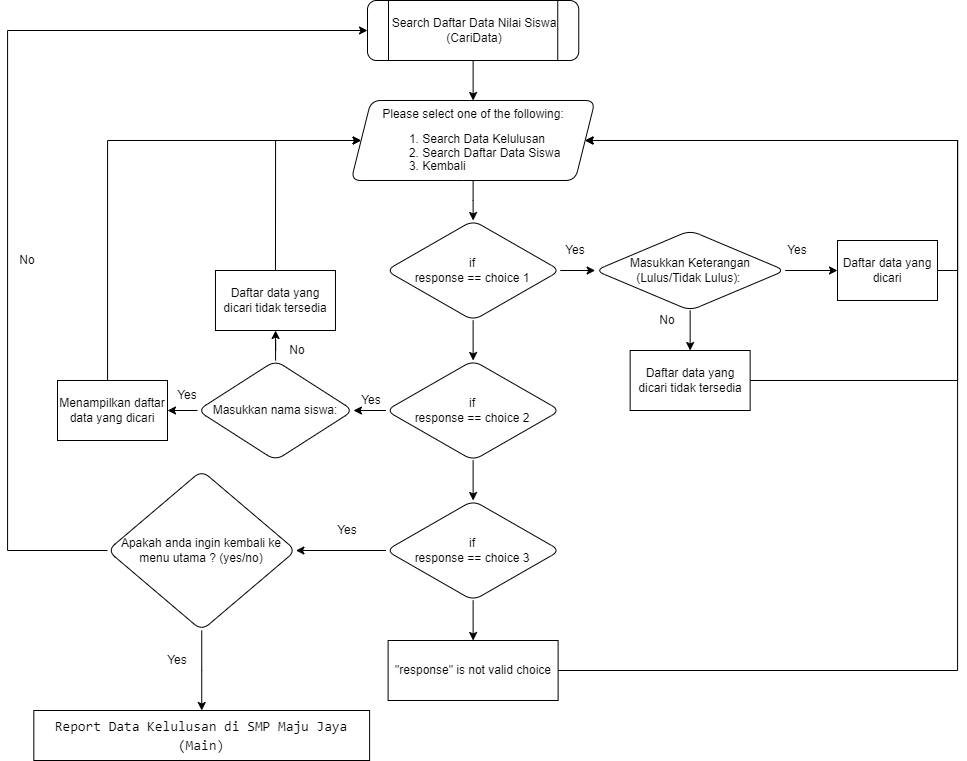

The diagram above was exported from draw.io. Its source (the exported page's mxGraphModel, read from the mxfile embedded in the PNG):
<mxGraphModel dx="2465" dy="882" grid="1" gridSize="10" guides="1" tooltips="1" connect="1" arrows="1" fold="1" page="1" pageScale="1" pageWidth="850" pageHeight="1100" math="0" shadow="0">
  <root>
    <mxCell id="0" />
    <mxCell id="1" parent="0" />
    <mxCell id="Eew0bWpX0UuM2uZqfhMD-5" value="" style="edgeStyle=orthogonalEdgeStyle;rounded=0;orthogonalLoop=1;jettySize=auto;html=1;" parent="1" source="Eew0bWpX0UuM2uZqfhMD-1" target="Eew0bWpX0UuM2uZqfhMD-4" edge="1">
      <mxGeometry relative="1" as="geometry" />
    </mxCell>
    <mxCell id="Eew0bWpX0UuM2uZqfhMD-1" value="&lt;span style=&quot;background-color: initial;&quot;&gt;Search Daftar Data Nilai Siswa&lt;br&gt;(CariData)&lt;br&gt;&lt;/span&gt;" style="shape=process;whiteSpace=wrap;html=1;backgroundOutline=1;rounded=1;glass=0;strokeWidth=1;shadow=0;align=center;" parent="1" vertex="1">
      <mxGeometry x="290" y="30" width="211.25" height="60" as="geometry" />
    </mxCell>
    <mxCell id="Eew0bWpX0UuM2uZqfhMD-9" value="" style="edgeStyle=orthogonalEdgeStyle;rounded=0;orthogonalLoop=1;jettySize=auto;html=1;" parent="1" source="Eew0bWpX0UuM2uZqfhMD-4" target="Eew0bWpX0UuM2uZqfhMD-8" edge="1">
      <mxGeometry relative="1" as="geometry" />
    </mxCell>
    <mxCell id="Eew0bWpX0UuM2uZqfhMD-4" value="&lt;p style=&quot;text-align: justify; line-height: 110%;&quot;&gt;Please select one of the following:&lt;/p&gt;&lt;div style=&quot;line-height: 110%;&quot;&gt;&lt;ol style=&quot;line-height: 110%;&quot;&gt;&lt;li style=&quot;text-align: justify;&quot;&gt;Search Data Kelulusan&lt;/li&gt;&lt;li style=&quot;text-align: justify;&quot;&gt;Search Daftar Data Siswa&lt;/li&gt;&lt;li style=&quot;text-align: justify;&quot;&gt;Kembali&lt;/li&gt;&lt;/ol&gt;&lt;/div&gt;" style="shape=parallelogram;perimeter=parallelogramPerimeter;whiteSpace=wrap;html=1;fixedSize=1;align=center;rounded=1;glass=0;strokeWidth=1;shadow=0;" parent="1" vertex="1">
      <mxGeometry x="273.59" y="130" width="244.06" height="80" as="geometry" />
    </mxCell>
    <mxCell id="Eew0bWpX0UuM2uZqfhMD-11" value="" style="edgeStyle=orthogonalEdgeStyle;rounded=0;orthogonalLoop=1;jettySize=auto;html=1;" parent="1" source="Eew0bWpX0UuM2uZqfhMD-8" target="Eew0bWpX0UuM2uZqfhMD-10" edge="1">
      <mxGeometry relative="1" as="geometry" />
    </mxCell>
    <mxCell id="Eew0bWpX0UuM2uZqfhMD-17" value="" style="edgeStyle=orthogonalEdgeStyle;rounded=0;orthogonalLoop=1;jettySize=auto;html=1;" parent="1" source="Eew0bWpX0UuM2uZqfhMD-8" target="Eew0bWpX0UuM2uZqfhMD-16" edge="1">
      <mxGeometry relative="1" as="geometry" />
    </mxCell>
    <mxCell id="Eew0bWpX0UuM2uZqfhMD-8" value="if&lt;br style=&quot;border-color: var(--border-color);&quot;&gt;response == choice 1" style="rhombus;whiteSpace=wrap;html=1;rounded=1;glass=0;strokeWidth=1;shadow=0;" parent="1" vertex="1">
      <mxGeometry x="308.43" y="250" width="174.38" height="100" as="geometry" />
    </mxCell>
    <mxCell id="Eew0bWpX0UuM2uZqfhMD-13" value="" style="edgeStyle=orthogonalEdgeStyle;rounded=0;orthogonalLoop=1;jettySize=auto;html=1;" parent="1" source="Eew0bWpX0UuM2uZqfhMD-10" target="Eew0bWpX0UuM2uZqfhMD-12" edge="1">
      <mxGeometry relative="1" as="geometry" />
    </mxCell>
    <mxCell id="Eew0bWpX0UuM2uZqfhMD-31" value="" style="edgeStyle=orthogonalEdgeStyle;rounded=0;orthogonalLoop=1;jettySize=auto;html=1;" parent="1" source="Eew0bWpX0UuM2uZqfhMD-10" target="Eew0bWpX0UuM2uZqfhMD-30" edge="1">
      <mxGeometry relative="1" as="geometry" />
    </mxCell>
    <mxCell id="Eew0bWpX0UuM2uZqfhMD-10" value="if&lt;br style=&quot;border-color: var(--border-color);&quot;&gt;response == choice 2" style="rhombus;whiteSpace=wrap;html=1;rounded=1;glass=0;strokeWidth=1;shadow=0;" parent="1" vertex="1">
      <mxGeometry x="308.43" y="390" width="174.38" height="100" as="geometry" />
    </mxCell>
    <mxCell id="Eew0bWpX0UuM2uZqfhMD-45" value="" style="edgeStyle=orthogonalEdgeStyle;rounded=0;orthogonalLoop=1;jettySize=auto;html=1;" parent="1" source="Eew0bWpX0UuM2uZqfhMD-12" target="Eew0bWpX0UuM2uZqfhMD-44" edge="1">
      <mxGeometry relative="1" as="geometry" />
    </mxCell>
    <mxCell id="xVOrnWcmQPepqYPdSqT4-2" value="" style="edgeStyle=orthogonalEdgeStyle;rounded=0;orthogonalLoop=1;jettySize=auto;html=1;" parent="1" source="Eew0bWpX0UuM2uZqfhMD-12" target="Eew0bWpX0UuM2uZqfhMD-40" edge="1">
      <mxGeometry relative="1" as="geometry" />
    </mxCell>
    <mxCell id="Eew0bWpX0UuM2uZqfhMD-12" value="if&lt;br style=&quot;border-color: var(--border-color);&quot;&gt;response == choice 3" style="rhombus;whiteSpace=wrap;html=1;rounded=1;glass=0;strokeWidth=1;shadow=0;" parent="1" vertex="1">
      <mxGeometry x="308.43" y="530" width="174.38" height="100" as="geometry" />
    </mxCell>
    <mxCell id="Eew0bWpX0UuM2uZqfhMD-21" value="" style="edgeStyle=orthogonalEdgeStyle;rounded=0;orthogonalLoop=1;jettySize=auto;html=1;" parent="1" source="Eew0bWpX0UuM2uZqfhMD-16" target="Eew0bWpX0UuM2uZqfhMD-20" edge="1">
      <mxGeometry relative="1" as="geometry" />
    </mxCell>
    <mxCell id="Eew0bWpX0UuM2uZqfhMD-25" value="" style="edgeStyle=orthogonalEdgeStyle;rounded=0;orthogonalLoop=1;jettySize=auto;html=1;" parent="1" source="Eew0bWpX0UuM2uZqfhMD-16" target="Eew0bWpX0UuM2uZqfhMD-24" edge="1">
      <mxGeometry relative="1" as="geometry" />
    </mxCell>
    <mxCell id="Eew0bWpX0UuM2uZqfhMD-16" value="Masukkan Keterangan (Lulus/Tidak Lulus):&amp;nbsp;" style="rhombus;whiteSpace=wrap;html=1;rounded=1;glass=0;strokeWidth=1;shadow=0;" parent="1" vertex="1">
      <mxGeometry x="517.65" y="260" width="190" height="80" as="geometry" />
    </mxCell>
    <mxCell id="xVOrnWcmQPepqYPdSqT4-4" style="edgeStyle=orthogonalEdgeStyle;rounded=0;orthogonalLoop=1;jettySize=auto;html=1;exitX=1;exitY=0.5;exitDx=0;exitDy=0;entryX=1;entryY=0.5;entryDx=0;entryDy=0;" parent="1" source="Eew0bWpX0UuM2uZqfhMD-20" target="Eew0bWpX0UuM2uZqfhMD-4" edge="1">
      <mxGeometry relative="1" as="geometry">
        <Array as="points">
          <mxPoint x="880" y="300" />
          <mxPoint x="880" y="170" />
        </Array>
      </mxGeometry>
    </mxCell>
    <mxCell id="Eew0bWpX0UuM2uZqfhMD-20" value="Daftar data yang dicari" style="whiteSpace=wrap;html=1;rounded=1;glass=0;strokeWidth=1;shadow=0;arcSize=0;" parent="1" vertex="1">
      <mxGeometry x="760" y="270" width="100" height="60" as="geometry" />
    </mxCell>
    <mxCell id="Eew0bWpX0UuM2uZqfhMD-29" value="" style="edgeStyle=orthogonalEdgeStyle;rounded=0;orthogonalLoop=1;jettySize=auto;html=1;entryX=1;entryY=0.5;entryDx=0;entryDy=0;" parent="1" source="Eew0bWpX0UuM2uZqfhMD-24" target="Eew0bWpX0UuM2uZqfhMD-4" edge="1">
      <mxGeometry relative="1" as="geometry">
        <mxPoint x="752.6500000000001" y="410" as="targetPoint" />
        <Array as="points">
          <mxPoint x="880" y="410" />
          <mxPoint x="880" y="170" />
        </Array>
      </mxGeometry>
    </mxCell>
    <mxCell id="Eew0bWpX0UuM2uZqfhMD-24" value="Daftar data yang dicari tidak tersedia" style="whiteSpace=wrap;html=1;rounded=1;glass=0;strokeWidth=1;shadow=0;arcSize=0;" parent="1" vertex="1">
      <mxGeometry x="552.65" y="380" width="120" height="60" as="geometry" />
    </mxCell>
    <mxCell id="Eew0bWpX0UuM2uZqfhMD-33" value="" style="edgeStyle=orthogonalEdgeStyle;rounded=0;orthogonalLoop=1;jettySize=auto;html=1;" parent="1" source="Eew0bWpX0UuM2uZqfhMD-30" target="Eew0bWpX0UuM2uZqfhMD-32" edge="1">
      <mxGeometry relative="1" as="geometry" />
    </mxCell>
    <mxCell id="Eew0bWpX0UuM2uZqfhMD-35" value="" style="edgeStyle=orthogonalEdgeStyle;rounded=0;orthogonalLoop=1;jettySize=auto;html=1;" parent="1" source="Eew0bWpX0UuM2uZqfhMD-30" target="Eew0bWpX0UuM2uZqfhMD-34" edge="1">
      <mxGeometry relative="1" as="geometry" />
    </mxCell>
    <mxCell id="Eew0bWpX0UuM2uZqfhMD-30" value="Masukkan nama siswa:" style="rhombus;whiteSpace=wrap;html=1;rounded=1;glass=0;strokeWidth=1;shadow=0;" parent="1" vertex="1">
      <mxGeometry x="120" y="390" width="155.95" height="100" as="geometry" />
    </mxCell>
    <mxCell id="Eew0bWpX0UuM2uZqfhMD-37" value="" style="edgeStyle=orthogonalEdgeStyle;rounded=0;orthogonalLoop=1;jettySize=auto;html=1;entryX=0;entryY=0.5;entryDx=0;entryDy=0;" parent="1" source="Eew0bWpX0UuM2uZqfhMD-32" target="Eew0bWpX0UuM2uZqfhMD-4" edge="1">
      <mxGeometry relative="1" as="geometry">
        <mxPoint x="30.00500000000011" y="330" as="targetPoint" />
        <Array as="points">
          <mxPoint x="30" y="170" />
        </Array>
      </mxGeometry>
    </mxCell>
    <mxCell id="Eew0bWpX0UuM2uZqfhMD-32" value="Menampilkan daftar data yang dicari" style="whiteSpace=wrap;html=1;rounded=1;glass=0;strokeWidth=1;shadow=0;arcSize=0;" parent="1" vertex="1">
      <mxGeometry x="-20" y="410" width="110.01" height="60" as="geometry" />
    </mxCell>
    <mxCell id="xVOrnWcmQPepqYPdSqT4-3" style="edgeStyle=orthogonalEdgeStyle;rounded=0;orthogonalLoop=1;jettySize=auto;html=1;exitX=0.5;exitY=0;exitDx=0;exitDy=0;entryX=0;entryY=0.5;entryDx=0;entryDy=0;" parent="1" source="Eew0bWpX0UuM2uZqfhMD-34" target="Eew0bWpX0UuM2uZqfhMD-4" edge="1">
      <mxGeometry relative="1" as="geometry">
        <Array as="points">
          <mxPoint x="198" y="170" />
        </Array>
      </mxGeometry>
    </mxCell>
    <mxCell id="Eew0bWpX0UuM2uZqfhMD-34" value="Daftar data yang dicari tidak tersedia" style="whiteSpace=wrap;html=1;rounded=1;glass=0;strokeWidth=1;shadow=0;arcSize=0;" parent="1" vertex="1">
      <mxGeometry x="137.975" y="300" width="120" height="60" as="geometry" />
    </mxCell>
    <mxCell id="xVOrnWcmQPepqYPdSqT4-5" style="edgeStyle=orthogonalEdgeStyle;rounded=0;orthogonalLoop=1;jettySize=auto;html=1;exitX=1;exitY=0.5;exitDx=0;exitDy=0;entryX=1;entryY=0.5;entryDx=0;entryDy=0;" parent="1" source="Eew0bWpX0UuM2uZqfhMD-40" target="Eew0bWpX0UuM2uZqfhMD-4" edge="1">
      <mxGeometry relative="1" as="geometry">
        <Array as="points">
          <mxPoint x="880" y="700" />
          <mxPoint x="880" y="170" />
        </Array>
      </mxGeometry>
    </mxCell>
    <mxCell id="Eew0bWpX0UuM2uZqfhMD-40" value="&quot;response&quot; is not valid choice" style="whiteSpace=wrap;html=1;rounded=1;glass=0;strokeWidth=1;shadow=0;arcSize=0;" parent="1" vertex="1">
      <mxGeometry x="310.62" y="670" width="170" height="60" as="geometry" />
    </mxCell>
    <mxCell id="Eew0bWpX0UuM2uZqfhMD-47" value="" style="edgeStyle=orthogonalEdgeStyle;rounded=0;orthogonalLoop=1;jettySize=auto;html=1;entryX=0;entryY=0.5;entryDx=0;entryDy=0;" parent="1" source="Eew0bWpX0UuM2uZqfhMD-44" target="Eew0bWpX0UuM2uZqfhMD-1" edge="1">
      <mxGeometry relative="1" as="geometry">
        <mxPoint x="-84.21500000000015" y="580" as="targetPoint" />
        <Array as="points">
          <mxPoint x="-70" y="580" />
          <mxPoint x="-70" y="60" />
        </Array>
      </mxGeometry>
    </mxCell>
    <mxCell id="Eew0bWpX0UuM2uZqfhMD-49" value="" style="edgeStyle=orthogonalEdgeStyle;rounded=0;orthogonalLoop=1;jettySize=auto;html=1;" parent="1" source="Eew0bWpX0UuM2uZqfhMD-44" target="Eew0bWpX0UuM2uZqfhMD-48" edge="1">
      <mxGeometry relative="1" as="geometry" />
    </mxCell>
    <mxCell id="Eew0bWpX0UuM2uZqfhMD-44" value="Apakah anda ingin kembali ke menu utama ? (yes/no)" style="rhombus;whiteSpace=wrap;html=1;rounded=1;glass=0;strokeWidth=1;shadow=0;" parent="1" vertex="1">
      <mxGeometry x="30" y="500" width="188.43" height="160" as="geometry" />
    </mxCell>
    <mxCell id="Eew0bWpX0UuM2uZqfhMD-48" value="&lt;div style=&quot;border-color: var(--border-color); background-color: rgb(255, 255, 255); font-family: Consolas, &amp;quot;Courier New&amp;quot;, monospace; font-size: 14px; line-height: 19px;&quot;&gt;Report Data Kelulusan di SMP Maju Jaya&lt;br&gt;&lt;/div&gt;&lt;div style=&quot;border-color: var(--border-color); background-color: rgb(255, 255, 255); font-family: Consolas, &amp;quot;Courier New&amp;quot;, monospace; font-size: 14px; line-height: 19px;&quot;&gt;(Main)&lt;/div&gt;" style="whiteSpace=wrap;html=1;rounded=1;glass=0;strokeWidth=1;shadow=0;arcSize=0;" parent="1" vertex="1">
      <mxGeometry x="-43.68000000000001" y="740" width="335.79" height="50" as="geometry" />
    </mxCell>
    <mxCell id="xVOrnWcmQPepqYPdSqT4-6" value="Yes" style="text;html=1;strokeColor=none;fillColor=none;align=center;verticalAlign=middle;whiteSpace=wrap;rounded=0;" parent="1" vertex="1">
      <mxGeometry x="477.65" y="270" width="40" height="20" as="geometry" />
    </mxCell>
    <mxCell id="xVOrnWcmQPepqYPdSqT4-7" value="Yes" style="text;html=1;strokeColor=none;fillColor=none;align=center;verticalAlign=middle;whiteSpace=wrap;rounded=0;" parent="1" vertex="1">
      <mxGeometry x="700" y="270" width="40" height="20" as="geometry" />
    </mxCell>
    <mxCell id="xVOrnWcmQPepqYPdSqT4-8" value="Yes" style="text;html=1;strokeColor=none;fillColor=none;align=center;verticalAlign=middle;whiteSpace=wrap;rounded=0;" parent="1" vertex="1">
      <mxGeometry x="273.59" y="420" width="40" height="20" as="geometry" />
    </mxCell>
    <mxCell id="xVOrnWcmQPepqYPdSqT4-9" value="Yes" style="text;html=1;strokeColor=none;fillColor=none;align=center;verticalAlign=middle;whiteSpace=wrap;rounded=0;" parent="1" vertex="1">
      <mxGeometry x="90.00999999999999" y="415" width="40" height="20" as="geometry" />
    </mxCell>
    <mxCell id="xVOrnWcmQPepqYPdSqT4-10" value="Yes" style="text;html=1;strokeColor=none;fillColor=none;align=center;verticalAlign=middle;whiteSpace=wrap;rounded=0;" parent="1" vertex="1">
      <mxGeometry x="250" y="550" width="40" height="20" as="geometry" />
    </mxCell>
    <mxCell id="xVOrnWcmQPepqYPdSqT4-11" value="Yes" style="text;html=1;strokeColor=none;fillColor=none;align=center;verticalAlign=middle;whiteSpace=wrap;rounded=0;" parent="1" vertex="1">
      <mxGeometry x="80" y="680" width="40" height="20" as="geometry" />
    </mxCell>
    <mxCell id="xVOrnWcmQPepqYPdSqT4-12" value="No" style="text;html=1;strokeColor=none;fillColor=none;align=center;verticalAlign=middle;whiteSpace=wrap;rounded=0;" parent="1" vertex="1">
      <mxGeometry x="570" y="340" width="40" height="20" as="geometry" />
    </mxCell>
    <mxCell id="xVOrnWcmQPepqYPdSqT4-14" value="No" style="text;html=1;strokeColor=none;fillColor=none;align=center;verticalAlign=middle;whiteSpace=wrap;rounded=0;" parent="1" vertex="1">
      <mxGeometry x="200" y="370" width="40" height="20" as="geometry" />
    </mxCell>
    <mxCell id="xVOrnWcmQPepqYPdSqT4-15" value="No" style="text;html=1;strokeColor=none;fillColor=none;align=center;verticalAlign=middle;whiteSpace=wrap;rounded=0;" parent="1" vertex="1">
      <mxGeometry x="-70" y="280" width="40" height="20" as="geometry" />
    </mxCell>
  </root>
</mxGraphModel>